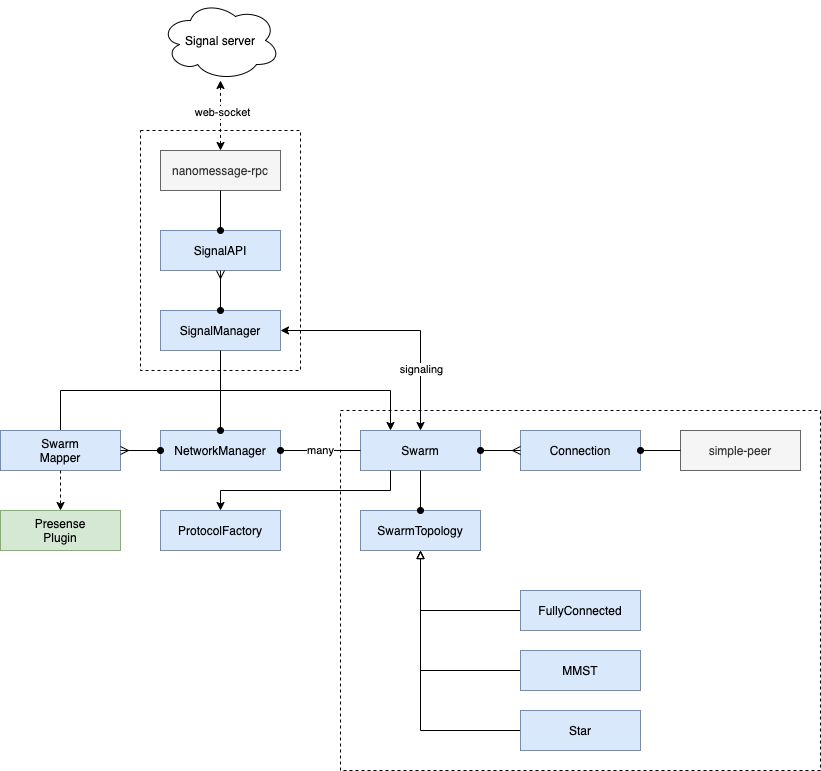

The diagram above was exported from draw.io. Its source (the exported page's mxGraphModel, read from the mxfile embedded in the PNG):
<mxGraphModel dx="1186" dy="764" grid="1" gridSize="10" guides="1" tooltips="1" connect="1" arrows="1" fold="1" page="1" pageScale="1" pageWidth="827" pageHeight="1169" math="0" shadow="0">
  <root>
    <mxCell id="0" />
    <mxCell id="1" parent="0" />
    <mxCell id="9ZFf3cEHnB8khz1vSlOg-45" value="" style="rounded=0;whiteSpace=wrap;html=1;fillColor=none;dashed=1;" parent="1" vertex="1">
      <mxGeometry x="260" y="140" width="160" height="240" as="geometry" />
    </mxCell>
    <mxCell id="9ZFf3cEHnB8khz1vSlOg-46" value="" style="rounded=0;whiteSpace=wrap;html=1;fillColor=none;dashed=1;" parent="1" vertex="1">
      <mxGeometry x="460" y="420" width="480" height="360" as="geometry" />
    </mxCell>
    <mxCell id="9ZFf3cEHnB8khz1vSlOg-8" value="" style="edgeStyle=orthogonalEdgeStyle;rounded=0;orthogonalLoop=1;jettySize=auto;html=1;startArrow=classic;startFill=1;dashed=1;" parent="1" source="9ZFf3cEHnB8khz1vSlOg-2" target="9ZFf3cEHnB8khz1vSlOg-7" edge="1">
      <mxGeometry relative="1" as="geometry" />
    </mxCell>
    <mxCell id="9ZFf3cEHnB8khz1vSlOg-44" value="web-socket" style="edgeLabel;html=1;align=center;verticalAlign=middle;resizable=0;points=[];" parent="9ZFf3cEHnB8khz1vSlOg-8" vertex="1" connectable="0">
      <mxGeometry x="-0.1048" y="1" relative="1" as="geometry">
        <mxPoint as="offset" />
      </mxGeometry>
    </mxCell>
    <mxCell id="9ZFf3cEHnB8khz1vSlOg-2" value="Signal server" style="ellipse;shape=cloud;whiteSpace=wrap;html=1;" parent="1" vertex="1">
      <mxGeometry x="280" y="10" width="120" height="80" as="geometry" />
    </mxCell>
    <mxCell id="9ZFf3cEHnB8khz1vSlOg-7" value="nanomessage-rpc" style="whiteSpace=wrap;html=1;fillColor=#f5f5f5;strokeColor=#666666;fontColor=#333333;" parent="1" vertex="1">
      <mxGeometry x="280" y="160" width="120" height="40" as="geometry" />
    </mxCell>
    <mxCell id="9ZFf3cEHnB8khz1vSlOg-9" value="SignalAPI" style="whiteSpace=wrap;html=1;fillColor=#dae8fc;strokeColor=#6c8ebf;" parent="1" vertex="1">
      <mxGeometry x="280" y="240" width="120" height="40" as="geometry" />
    </mxCell>
    <mxCell id="9ZFf3cEHnB8khz1vSlOg-10" style="edgeStyle=orthogonalEdgeStyle;rounded=0;orthogonalLoop=1;jettySize=auto;html=1;exitX=0.5;exitY=1;exitDx=0;exitDy=0;entryX=0.5;entryY=0;entryDx=0;entryDy=0;endArrow=oval;endFill=1;" parent="1" source="9ZFf3cEHnB8khz1vSlOg-7" target="9ZFf3cEHnB8khz1vSlOg-9" edge="1">
      <mxGeometry relative="1" as="geometry" />
    </mxCell>
    <mxCell id="9ZFf3cEHnB8khz1vSlOg-11" value="Swarm" style="whiteSpace=wrap;html=1;fillColor=#dae8fc;strokeColor=#6c8ebf;" parent="1" vertex="1">
      <mxGeometry x="480" y="440" width="120" height="40" as="geometry" />
    </mxCell>
    <mxCell id="9ZFf3cEHnB8khz1vSlOg-39" style="edgeStyle=orthogonalEdgeStyle;rounded=0;orthogonalLoop=1;jettySize=auto;html=1;exitX=0;exitY=0.5;exitDx=0;exitDy=0;entryX=0.5;entryY=1;entryDx=0;entryDy=0;endArrow=block;endFill=0;" parent="1" source="9ZFf3cEHnB8khz1vSlOg-38" target="9ZFf3cEHnB8khz1vSlOg-12" edge="1">
      <mxGeometry relative="1" as="geometry" />
    </mxCell>
    <mxCell id="9ZFf3cEHnB8khz1vSlOg-12" value="SwarmTopology" style="whiteSpace=wrap;html=1;fillColor=#dae8fc;strokeColor=#6c8ebf;" parent="1" vertex="1">
      <mxGeometry x="480" y="520" width="120" height="40" as="geometry" />
    </mxCell>
    <mxCell id="9ZFf3cEHnB8khz1vSlOg-19" value="SignalManager" style="whiteSpace=wrap;html=1;fillColor=#dae8fc;strokeColor=#6c8ebf;" parent="1" vertex="1">
      <mxGeometry x="280" y="320" width="120" height="40" as="geometry" />
    </mxCell>
    <mxCell id="9ZFf3cEHnB8khz1vSlOg-20" style="edgeStyle=orthogonalEdgeStyle;rounded=0;orthogonalLoop=1;jettySize=auto;html=1;exitX=0.5;exitY=1;exitDx=0;exitDy=0;entryX=0.5;entryY=0;entryDx=0;entryDy=0;endArrow=oval;endFill=1;startArrow=ERmany;startFill=0;" parent="1" source="9ZFf3cEHnB8khz1vSlOg-9" target="9ZFf3cEHnB8khz1vSlOg-19" edge="1">
      <mxGeometry relative="1" as="geometry" />
    </mxCell>
    <mxCell id="9ZFf3cEHnB8khz1vSlOg-24" value="NetworkManager" style="whiteSpace=wrap;html=1;fillColor=#dae8fc;strokeColor=#6c8ebf;" parent="1" vertex="1">
      <mxGeometry x="280" y="440" width="120" height="40" as="geometry" />
    </mxCell>
    <mxCell id="9ZFf3cEHnB8khz1vSlOg-27" style="edgeStyle=orthogonalEdgeStyle;rounded=0;orthogonalLoop=1;jettySize=auto;html=1;exitX=0.5;exitY=1;exitDx=0;exitDy=0;entryX=0.5;entryY=0;entryDx=0;entryDy=0;endArrow=oval;endFill=1;" parent="1" source="9ZFf3cEHnB8khz1vSlOg-11" target="9ZFf3cEHnB8khz1vSlOg-12" edge="1">
      <mxGeometry relative="1" as="geometry" />
    </mxCell>
    <mxCell id="9ZFf3cEHnB8khz1vSlOg-25" style="edgeStyle=orthogonalEdgeStyle;rounded=0;orthogonalLoop=1;jettySize=auto;html=1;exitX=0.5;exitY=1;exitDx=0;exitDy=0;entryX=0.5;entryY=0;entryDx=0;entryDy=0;endArrow=oval;endFill=1;" parent="1" source="9ZFf3cEHnB8khz1vSlOg-19" target="9ZFf3cEHnB8khz1vSlOg-24" edge="1">
      <mxGeometry relative="1" as="geometry" />
    </mxCell>
    <mxCell id="9ZFf3cEHnB8khz1vSlOg-32" style="edgeStyle=orthogonalEdgeStyle;rounded=0;orthogonalLoop=1;jettySize=auto;html=1;exitX=1;exitY=0.5;exitDx=0;exitDy=0;entryX=0.5;entryY=0;entryDx=0;entryDy=0;startArrow=classic;startFill=1;endArrow=classic;endFill=1;" parent="1" source="9ZFf3cEHnB8khz1vSlOg-19" target="9ZFf3cEHnB8khz1vSlOg-11" edge="1">
      <mxGeometry relative="1" as="geometry" />
    </mxCell>
    <mxCell id="9ZFf3cEHnB8khz1vSlOg-33" value="signaling" style="edgeLabel;html=1;align=center;verticalAlign=middle;resizable=0;points=[];" parent="9ZFf3cEHnB8khz1vSlOg-32" vertex="1" connectable="0">
      <mxGeometry x="0.4604" y="3" relative="1" as="geometry">
        <mxPoint x="-3" y="3" as="offset" />
      </mxGeometry>
    </mxCell>
    <mxCell id="9ZFf3cEHnB8khz1vSlOg-28" value="simple-peer" style="whiteSpace=wrap;html=1;fillColor=#f5f5f5;strokeColor=#666666;fontColor=#333333;" parent="1" vertex="1">
      <mxGeometry x="800" y="440" width="120" height="40" as="geometry" />
    </mxCell>
    <mxCell id="9ZFf3cEHnB8khz1vSlOg-26" value="many" style="edgeStyle=orthogonalEdgeStyle;rounded=0;orthogonalLoop=1;jettySize=auto;html=1;exitX=0;exitY=0.5;exitDx=0;exitDy=0;entryX=1;entryY=0.5;entryDx=0;entryDy=0;endArrow=oval;endFill=1;" parent="1" source="9ZFf3cEHnB8khz1vSlOg-11" target="9ZFf3cEHnB8khz1vSlOg-24" edge="1">
      <mxGeometry relative="1" as="geometry" />
    </mxCell>
    <mxCell id="9ZFf3cEHnB8khz1vSlOg-34" value="ProtocolFactory" style="whiteSpace=wrap;html=1;fillColor=#dae8fc;strokeColor=#6c8ebf;" parent="1" vertex="1">
      <mxGeometry x="280" y="520" width="120" height="40" as="geometry" />
    </mxCell>
    <mxCell id="9ZFf3cEHnB8khz1vSlOg-35" style="edgeStyle=orthogonalEdgeStyle;rounded=0;orthogonalLoop=1;jettySize=auto;html=1;exitX=0.5;exitY=0;exitDx=0;exitDy=0;entryX=0.25;entryY=1;entryDx=0;entryDy=0;endArrow=none;endFill=0;startFill=1;startArrow=classic;" parent="1" source="9ZFf3cEHnB8khz1vSlOg-34" target="9ZFf3cEHnB8khz1vSlOg-11" edge="1">
      <mxGeometry relative="1" as="geometry" />
    </mxCell>
    <mxCell id="9ZFf3cEHnB8khz1vSlOg-41" style="edgeStyle=orthogonalEdgeStyle;rounded=0;orthogonalLoop=1;jettySize=auto;html=1;exitX=0;exitY=0.5;exitDx=0;exitDy=0;endArrow=block;endFill=0;" parent="1" source="9ZFf3cEHnB8khz1vSlOg-36" target="9ZFf3cEHnB8khz1vSlOg-12" edge="1">
      <mxGeometry relative="1" as="geometry">
        <mxPoint x="540" y="560" as="targetPoint" />
      </mxGeometry>
    </mxCell>
    <mxCell id="9ZFf3cEHnB8khz1vSlOg-36" value="MMST&lt;span style=&quot;color: rgba(0 , 0 , 0 , 0) ; font-family: monospace ; font-size: 0px&quot;&gt;%3CmxGraphModel%3E%3Croot%3E%3CmxCell%20id%3D%220%22%2F%3E%3CmxCell%20id%3D%221%22%20parent%3D%220%22%2F%3E%3CmxCell%20id%3D%222%22%20value%3D%22SwarmTopology%22%20style%3D%22whiteSpace%3Dwrap%3Bhtml%3D1%3BfillColor%3D%23dae8fc%3BstrokeColor%3D%236c8ebf%3B%22%20vertex%3D%221%22%20parent%3D%221%22%3E%3CmxGeometry%20x%3D%22440%22%20y%3D%22520%22%20width%3D%22120%22%20height%3D%2240%22%20as%3D%22geometry%22%2F%3E%3C%2FmxCell%3E%3C%2Froot%3E%3C%2FmxGraphModel%3E&lt;/span&gt;" style="whiteSpace=wrap;html=1;fillColor=#dae8fc;strokeColor=#6c8ebf;" parent="1" vertex="1">
      <mxGeometry x="640" y="660" width="120" height="40" as="geometry" />
    </mxCell>
    <mxCell id="9ZFf3cEHnB8khz1vSlOg-40" style="edgeStyle=orthogonalEdgeStyle;rounded=0;orthogonalLoop=1;jettySize=auto;html=1;exitX=0;exitY=0.5;exitDx=0;exitDy=0;endArrow=block;endFill=0;" parent="1" source="9ZFf3cEHnB8khz1vSlOg-37" target="9ZFf3cEHnB8khz1vSlOg-12" edge="1">
      <mxGeometry relative="1" as="geometry">
        <mxPoint x="540.3333333333335" y="560" as="targetPoint" />
      </mxGeometry>
    </mxCell>
    <mxCell id="9ZFf3cEHnB8khz1vSlOg-37" value="FullyConnected&lt;span style=&quot;color: rgba(0 , 0 , 0 , 0) ; font-family: monospace ; font-size: 0px&quot;&gt;%3CmxGraphModel%3E%3Croot%3E%3CmxCell%20id%3D%220%22%2F%3E%3CmxCell%20id%3D%221%22%20parent%3D%220%22%2F%3E%3CmxCell%20id%3D%222%22%20value%3D%22MMST%26lt%3Bspan%20style%3D%26quot%3Bcolor%3A%20rgba(0%20%2C%200%20%2C%200%20%2C%200)%20%3B%20font-family%3A%20monospace%20%3B%20font-size%3A%200px%26quot%3B%26gt%3B%253CmxGraphModel%253E%253Croot%253E%253CmxCell%2520id%253D%25220%2522%252F%253E%253CmxCell%2520id%253D%25221%2522%2520parent%253D%25220%2522%252F%253E%253CmxCell%2520id%253D%25222%2522%2520value%253D%2522SwarmTopology%2522%2520style%253D%2522whiteSpace%253Dwrap%253Bhtml%253D1%253BfillColor%253D%2523dae8fc%253BstrokeColor%253D%25236c8ebf%253B%2522%2520vertex%253D%25221%2522%2520parent%253D%25221%2522%253E%253CmxGeometry%2520x%253D%2522440%2522%2520y%253D%2522520%2522%2520width%253D%2522120%2522%2520height%253D%252240%2522%2520as%253D%2522geometry%2522%252F%253E%253C%252FmxCell%253E%253C%252Froot%253E%253C%252FmxGraphModel%253E%26lt%3B%2Fspan%26gt%3B%22%20style%3D%22whiteSpace%3Dwrap%3Bhtml%3D1%3BfillColor%3D%23dae8fc%3BstrokeColor%3D%236c8ebf%3B%22%20vertex%3D%221%22%20parent%3D%221%22%3E%3CmxGeometry%20x%3D%22280%22%20y%3D%22600%22%20width%3D%22120%22%20height%3D%2240%22%20as%3D%22geometry%22%2F%3E%3C%2FmxCell%3E%3C%2Froot%3E%3C%2FmxGraphModel%3E&lt;/span&gt;" style="whiteSpace=wrap;html=1;fillColor=#dae8fc;strokeColor=#6c8ebf;" parent="1" vertex="1">
      <mxGeometry x="640" y="600" width="120" height="40" as="geometry" />
    </mxCell>
    <mxCell id="9ZFf3cEHnB8khz1vSlOg-38" value="Star" style="whiteSpace=wrap;html=1;fillColor=#dae8fc;strokeColor=#6c8ebf;" parent="1" vertex="1">
      <mxGeometry x="640" y="720" width="120" height="40" as="geometry" />
    </mxCell>
    <mxCell id="kD-ULZtzQpVSPAElsrC3-8" style="edgeStyle=orthogonalEdgeStyle;rounded=0;orthogonalLoop=1;jettySize=auto;html=1;exitX=0.5;exitY=0;exitDx=0;exitDy=0;entryX=0.25;entryY=0;entryDx=0;entryDy=0;startArrow=none;startFill=0;endArrow=classic;endFill=1;" edge="1" parent="1" source="9ZFf3cEHnB8khz1vSlOg-42" target="9ZFf3cEHnB8khz1vSlOg-11">
      <mxGeometry relative="1" as="geometry">
        <Array as="points">
          <mxPoint x="180" y="400" />
          <mxPoint x="510" y="400" />
        </Array>
      </mxGeometry>
    </mxCell>
    <mxCell id="9ZFf3cEHnB8khz1vSlOg-42" value="Swarm&lt;br&gt;Mapper" style="whiteSpace=wrap;html=1;fillColor=#dae8fc;strokeColor=#6c8ebf;" parent="1" vertex="1">
      <mxGeometry x="120" y="440" width="120" height="40" as="geometry" />
    </mxCell>
    <mxCell id="9ZFf3cEHnB8khz1vSlOg-43" style="edgeStyle=orthogonalEdgeStyle;rounded=0;orthogonalLoop=1;jettySize=auto;html=1;exitX=1;exitY=0.5;exitDx=0;exitDy=0;entryX=0;entryY=0.5;entryDx=0;entryDy=0;endArrow=oval;endFill=1;startArrow=ERmany;startFill=0;" parent="1" source="9ZFf3cEHnB8khz1vSlOg-42" target="9ZFf3cEHnB8khz1vSlOg-24" edge="1">
      <mxGeometry relative="1" as="geometry" />
    </mxCell>
    <mxCell id="kD-ULZtzQpVSPAElsrC3-1" value="Connection" style="whiteSpace=wrap;html=1;fillColor=#dae8fc;strokeColor=#6c8ebf;" vertex="1" parent="1">
      <mxGeometry x="640" y="440" width="120" height="40" as="geometry" />
    </mxCell>
    <mxCell id="kD-ULZtzQpVSPAElsrC3-3" style="edgeStyle=orthogonalEdgeStyle;rounded=0;orthogonalLoop=1;jettySize=auto;html=1;exitX=1;exitY=0.5;exitDx=0;exitDy=0;entryX=0;entryY=0.5;entryDx=0;entryDy=0;endArrow=ERmany;endFill=0;startArrow=oval;startFill=1;" edge="1" parent="1" source="9ZFf3cEHnB8khz1vSlOg-11" target="kD-ULZtzQpVSPAElsrC3-1">
      <mxGeometry relative="1" as="geometry" />
    </mxCell>
    <mxCell id="kD-ULZtzQpVSPAElsrC3-2" style="edgeStyle=orthogonalEdgeStyle;rounded=0;orthogonalLoop=1;jettySize=auto;html=1;endFill=1;endArrow=oval;entryX=1;entryY=0.5;entryDx=0;entryDy=0;" edge="1" parent="1" source="9ZFf3cEHnB8khz1vSlOg-28" target="kD-ULZtzQpVSPAElsrC3-1">
      <mxGeometry relative="1" as="geometry" />
    </mxCell>
    <mxCell id="kD-ULZtzQpVSPAElsrC3-6" value="Presense&lt;br&gt;Plugin" style="whiteSpace=wrap;html=1;fillColor=#d5e8d4;strokeColor=#82b366;" vertex="1" parent="1">
      <mxGeometry x="120" y="520" width="120" height="40" as="geometry" />
    </mxCell>
    <mxCell id="kD-ULZtzQpVSPAElsrC3-7" style="edgeStyle=orthogonalEdgeStyle;rounded=0;orthogonalLoop=1;jettySize=auto;html=1;exitX=0.5;exitY=1;exitDx=0;exitDy=0;entryX=0.5;entryY=0;entryDx=0;entryDy=0;endArrow=classic;endFill=1;dashed=1;" edge="1" parent="1" source="9ZFf3cEHnB8khz1vSlOg-42" target="kD-ULZtzQpVSPAElsrC3-6">
      <mxGeometry relative="1" as="geometry" />
    </mxCell>
  </root>
</mxGraphModel>